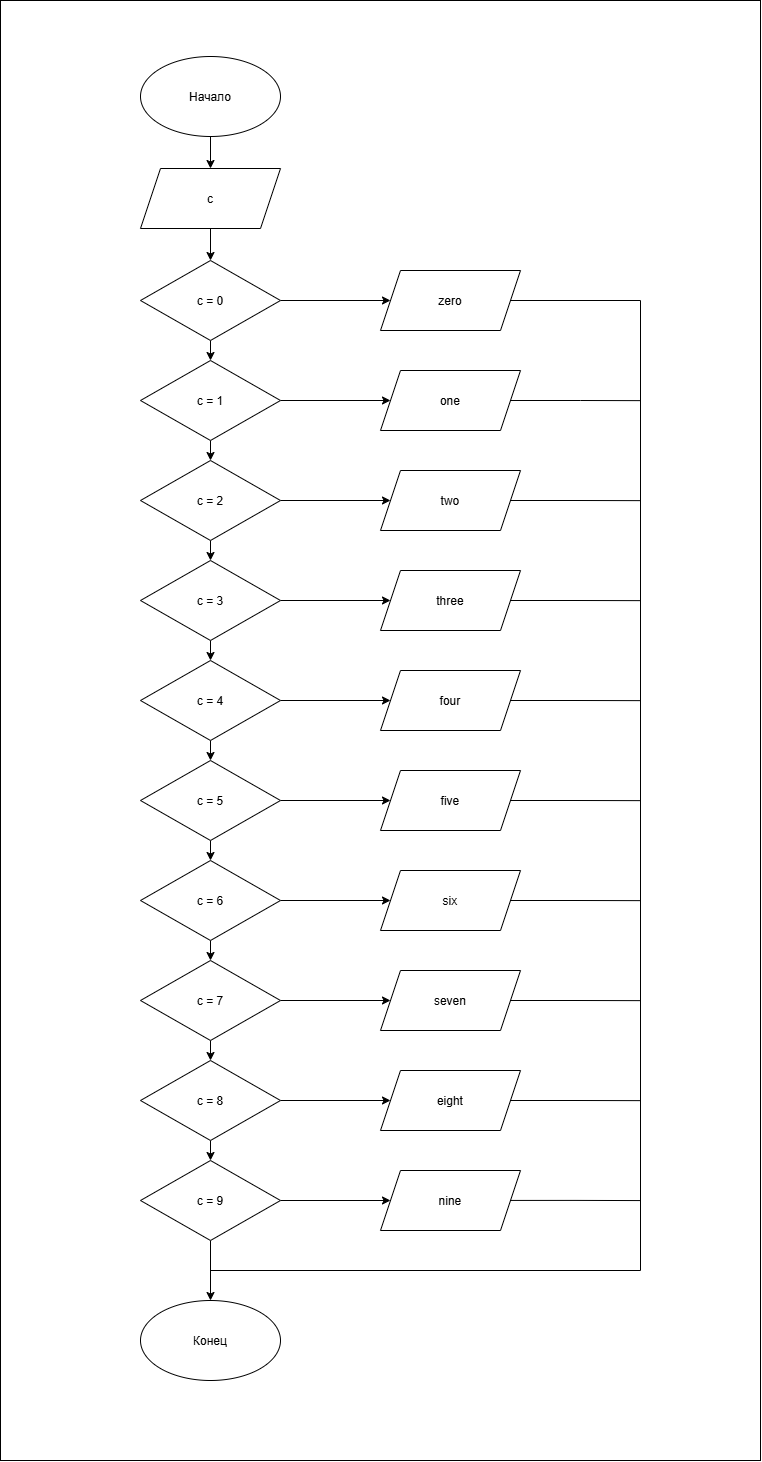

The diagram above was exported from draw.io. Its source (the exported page's mxGraphModel, read from the mxfile embedded in the PNG):
<mxGraphModel dx="2146" dy="2357" grid="1" gridSize="10" guides="1" tooltips="1" connect="1" arrows="1" fold="1" page="1" pageScale="1" pageWidth="827" pageHeight="1169" math="0" shadow="0">
  <root>
    <mxCell id="0" />
    <mxCell id="1" parent="0" />
    <mxCell id="ZyphDAeW5w_1ttz9bUIz-1" parent="1" style="whiteSpace=wrap;html=1;" value="" vertex="1">
      <mxGeometry height="1460" width="760" x="310" y="-420" as="geometry" />
    </mxCell>
    <mxCell id="ZyphDAeW5w_1ttz9bUIz-47" edge="1" parent="1" source="ZyphDAeW5w_1ttz9bUIz-2" style="edgeStyle=orthogonalEdgeStyle;rounded=0;orthogonalLoop=1;jettySize=auto;html=1;exitX=0.5;exitY=1;exitDx=0;exitDy=0;entryX=0.5;entryY=0;entryDx=0;entryDy=0;defaultLabelBackgroundColor=page;labelPadding=0 4;" target="ZyphDAeW5w_1ttz9bUIz-4">
      <mxGeometry relative="1" as="geometry" />
    </mxCell>
    <mxCell id="ZyphDAeW5w_1ttz9bUIz-2" parent="1" style="ellipse;whiteSpace=wrap;html=1;shapeInside=1;" value="Начало" vertex="1">
      <mxGeometry height="80" width="140" x="450" y="-364" as="geometry" />
    </mxCell>
    <mxCell id="ZyphDAeW5w_1ttz9bUIz-3" parent="1" style="ellipse;whiteSpace=wrap;html=1;shapeInside=1;" value="Конец" vertex="1">
      <mxGeometry height="80" width="140" x="450" y="880" as="geometry" />
    </mxCell>
    <mxCell id="ZyphDAeW5w_1ttz9bUIz-48" edge="1" parent="1" source="ZyphDAeW5w_1ttz9bUIz-4" style="edgeStyle=orthogonalEdgeStyle;rounded=0;orthogonalLoop=1;jettySize=auto;html=1;exitX=0.5;exitY=1;exitDx=0;exitDy=0;entryX=0.5;entryY=0;entryDx=0;entryDy=0;defaultLabelBackgroundColor=page;labelPadding=0 4;" target="ZyphDAeW5w_1ttz9bUIz-5">
      <mxGeometry relative="1" as="geometry" />
    </mxCell>
    <mxCell id="ZyphDAeW5w_1ttz9bUIz-4" parent="1" style="shape=parallelogram;perimeter=parallelogramPerimeter;whiteSpace=wrap;html=1;shapeInside=1;fixedSize=1;" value="c" vertex="1">
      <mxGeometry height="60" width="140" x="450" y="-252" as="geometry" />
    </mxCell>
    <mxCell id="ZyphDAeW5w_1ttz9bUIz-49" edge="1" parent="1" source="ZyphDAeW5w_1ttz9bUIz-5" style="edgeStyle=orthogonalEdgeStyle;rounded=0;orthogonalLoop=1;jettySize=auto;html=1;exitX=0.5;exitY=1;exitDx=0;exitDy=0;entryX=0.5;entryY=0;entryDx=0;entryDy=0;defaultLabelBackgroundColor=page;labelPadding=0 4;" target="ZyphDAeW5w_1ttz9bUIz-6">
      <mxGeometry relative="1" as="geometry" />
    </mxCell>
    <mxCell id="ZyphDAeW5w_1ttz9bUIz-59" edge="1" parent="1" source="ZyphDAeW5w_1ttz9bUIz-5" style="edgeStyle=orthogonalEdgeStyle;rounded=0;orthogonalLoop=1;jettySize=auto;html=1;exitX=1;exitY=0.5;exitDx=0;exitDy=0;entryX=0;entryY=0.5;entryDx=0;entryDy=0;defaultLabelBackgroundColor=page;labelPadding=0 4;" target="ZyphDAeW5w_1ttz9bUIz-25">
      <mxGeometry relative="1" as="geometry" />
    </mxCell>
    <mxCell id="ZyphDAeW5w_1ttz9bUIz-5" parent="1" style="rhombus;whiteSpace=wrap;html=1;shapeInside=1;" value="c = 0" vertex="1">
      <mxGeometry height="80" width="140" x="450" y="-160" as="geometry" />
    </mxCell>
    <mxCell id="ZyphDAeW5w_1ttz9bUIz-50" edge="1" parent="1" source="ZyphDAeW5w_1ttz9bUIz-6" style="edgeStyle=orthogonalEdgeStyle;rounded=0;orthogonalLoop=1;jettySize=auto;html=1;exitX=0.5;exitY=1;exitDx=0;exitDy=0;entryX=0.5;entryY=0;entryDx=0;entryDy=0;defaultLabelBackgroundColor=page;labelPadding=0 4;" target="ZyphDAeW5w_1ttz9bUIz-7">
      <mxGeometry relative="1" as="geometry" />
    </mxCell>
    <mxCell id="ZyphDAeW5w_1ttz9bUIz-60" edge="1" parent="1" source="ZyphDAeW5w_1ttz9bUIz-6" style="edgeStyle=orthogonalEdgeStyle;rounded=0;orthogonalLoop=1;jettySize=auto;html=1;exitX=1;exitY=0.5;exitDx=0;exitDy=0;entryX=0;entryY=0.5;entryDx=0;entryDy=0;defaultLabelBackgroundColor=page;labelPadding=0 4;" target="ZyphDAeW5w_1ttz9bUIz-26">
      <mxGeometry relative="1" as="geometry" />
    </mxCell>
    <mxCell id="ZyphDAeW5w_1ttz9bUIz-6" parent="1" style="rhombus;whiteSpace=wrap;html=1;shapeInside=1;" value="c = 1" vertex="1">
      <mxGeometry height="80" width="140" x="450" y="-60" as="geometry" />
    </mxCell>
    <mxCell id="ZyphDAeW5w_1ttz9bUIz-51" edge="1" parent="1" source="ZyphDAeW5w_1ttz9bUIz-7" style="edgeStyle=orthogonalEdgeStyle;rounded=0;orthogonalLoop=1;jettySize=auto;html=1;exitX=0.5;exitY=1;exitDx=0;exitDy=0;entryX=0.5;entryY=0;entryDx=0;entryDy=0;defaultLabelBackgroundColor=page;labelPadding=0 4;" target="ZyphDAeW5w_1ttz9bUIz-8">
      <mxGeometry relative="1" as="geometry" />
    </mxCell>
    <mxCell id="ZyphDAeW5w_1ttz9bUIz-61" edge="1" parent="1" source="ZyphDAeW5w_1ttz9bUIz-7" style="edgeStyle=orthogonalEdgeStyle;rounded=0;orthogonalLoop=1;jettySize=auto;html=1;defaultLabelBackgroundColor=page;labelPadding=0 4;" target="ZyphDAeW5w_1ttz9bUIz-27" value="">
      <mxGeometry relative="1" as="geometry" />
    </mxCell>
    <mxCell id="ZyphDAeW5w_1ttz9bUIz-7" parent="1" style="rhombus;whiteSpace=wrap;html=1;shapeInside=1;" value="c = 2" vertex="1">
      <mxGeometry height="80" width="140" x="450" y="40" as="geometry" />
    </mxCell>
    <mxCell id="ZyphDAeW5w_1ttz9bUIz-52" edge="1" parent="1" source="ZyphDAeW5w_1ttz9bUIz-8" style="edgeStyle=orthogonalEdgeStyle;rounded=0;orthogonalLoop=1;jettySize=auto;html=1;exitX=0.5;exitY=1;exitDx=0;exitDy=0;entryX=0.5;entryY=0;entryDx=0;entryDy=0;defaultLabelBackgroundColor=page;labelPadding=0 4;" target="ZyphDAeW5w_1ttz9bUIz-9">
      <mxGeometry relative="1" as="geometry" />
    </mxCell>
    <mxCell id="ZyphDAeW5w_1ttz9bUIz-62" edge="1" parent="1" source="ZyphDAeW5w_1ttz9bUIz-8" style="edgeStyle=orthogonalEdgeStyle;rounded=0;orthogonalLoop=1;jettySize=auto;html=1;defaultLabelBackgroundColor=page;labelPadding=0 4;" target="ZyphDAeW5w_1ttz9bUIz-28" value="">
      <mxGeometry relative="1" as="geometry" />
    </mxCell>
    <mxCell id="ZyphDAeW5w_1ttz9bUIz-8" parent="1" style="rhombus;whiteSpace=wrap;html=1;shapeInside=1;" value="c = 3" vertex="1">
      <mxGeometry height="80" width="140" x="450" y="140" as="geometry" />
    </mxCell>
    <mxCell id="ZyphDAeW5w_1ttz9bUIz-53" edge="1" parent="1" source="ZyphDAeW5w_1ttz9bUIz-9" style="edgeStyle=orthogonalEdgeStyle;rounded=0;orthogonalLoop=1;jettySize=auto;html=1;exitX=0.5;exitY=1;exitDx=0;exitDy=0;entryX=0.5;entryY=0;entryDx=0;entryDy=0;defaultLabelBackgroundColor=page;labelPadding=0 4;" target="ZyphDAeW5w_1ttz9bUIz-10">
      <mxGeometry relative="1" as="geometry" />
    </mxCell>
    <mxCell id="ZyphDAeW5w_1ttz9bUIz-63" edge="1" parent="1" source="ZyphDAeW5w_1ttz9bUIz-9" style="edgeStyle=orthogonalEdgeStyle;rounded=0;orthogonalLoop=1;jettySize=auto;html=1;defaultLabelBackgroundColor=page;labelPadding=0 4;" target="ZyphDAeW5w_1ttz9bUIz-29" value="">
      <mxGeometry relative="1" as="geometry" />
    </mxCell>
    <mxCell id="ZyphDAeW5w_1ttz9bUIz-9" parent="1" style="rhombus;whiteSpace=wrap;html=1;shapeInside=1;" value="c = 4" vertex="1">
      <mxGeometry height="80" width="140" x="450" y="240" as="geometry" />
    </mxCell>
    <mxCell id="ZyphDAeW5w_1ttz9bUIz-54" edge="1" parent="1" source="ZyphDAeW5w_1ttz9bUIz-10" style="edgeStyle=orthogonalEdgeStyle;rounded=0;orthogonalLoop=1;jettySize=auto;html=1;exitX=0.5;exitY=1;exitDx=0;exitDy=0;entryX=0.5;entryY=0;entryDx=0;entryDy=0;defaultLabelBackgroundColor=page;labelPadding=0 4;" target="ZyphDAeW5w_1ttz9bUIz-11">
      <mxGeometry relative="1" as="geometry" />
    </mxCell>
    <mxCell id="ZyphDAeW5w_1ttz9bUIz-64" edge="1" parent="1" source="ZyphDAeW5w_1ttz9bUIz-10" style="edgeStyle=orthogonalEdgeStyle;rounded=0;orthogonalLoop=1;jettySize=auto;html=1;defaultLabelBackgroundColor=page;labelPadding=0 4;" target="ZyphDAeW5w_1ttz9bUIz-30" value="">
      <mxGeometry relative="1" as="geometry" />
    </mxCell>
    <mxCell id="ZyphDAeW5w_1ttz9bUIz-10" parent="1" style="rhombus;whiteSpace=wrap;html=1;shapeInside=1;" value="c = 5" vertex="1">
      <mxGeometry height="80" width="140" x="450" y="340" as="geometry" />
    </mxCell>
    <mxCell id="ZyphDAeW5w_1ttz9bUIz-55" edge="1" parent="1" source="ZyphDAeW5w_1ttz9bUIz-11" style="edgeStyle=orthogonalEdgeStyle;rounded=0;orthogonalLoop=1;jettySize=auto;html=1;exitX=0.5;exitY=1;exitDx=0;exitDy=0;entryX=0.5;entryY=0;entryDx=0;entryDy=0;defaultLabelBackgroundColor=page;labelPadding=0 4;" target="ZyphDAeW5w_1ttz9bUIz-12">
      <mxGeometry relative="1" as="geometry" />
    </mxCell>
    <mxCell id="ZyphDAeW5w_1ttz9bUIz-65" edge="1" parent="1" source="ZyphDAeW5w_1ttz9bUIz-11" style="edgeStyle=orthogonalEdgeStyle;rounded=0;orthogonalLoop=1;jettySize=auto;html=1;defaultLabelBackgroundColor=page;labelPadding=0 4;" target="ZyphDAeW5w_1ttz9bUIz-31" value="">
      <mxGeometry relative="1" as="geometry" />
    </mxCell>
    <mxCell id="ZyphDAeW5w_1ttz9bUIz-11" parent="1" style="rhombus;whiteSpace=wrap;html=1;shapeInside=1;" value="c = 6" vertex="1">
      <mxGeometry height="80" width="140" x="450" y="440" as="geometry" />
    </mxCell>
    <mxCell id="ZyphDAeW5w_1ttz9bUIz-56" edge="1" parent="1" source="ZyphDAeW5w_1ttz9bUIz-12" style="edgeStyle=orthogonalEdgeStyle;rounded=0;orthogonalLoop=1;jettySize=auto;html=1;exitX=0.5;exitY=1;exitDx=0;exitDy=0;entryX=0.5;entryY=0;entryDx=0;entryDy=0;defaultLabelBackgroundColor=page;labelPadding=0 4;" target="ZyphDAeW5w_1ttz9bUIz-13">
      <mxGeometry relative="1" as="geometry" />
    </mxCell>
    <mxCell id="ZyphDAeW5w_1ttz9bUIz-66" edge="1" parent="1" source="ZyphDAeW5w_1ttz9bUIz-12" style="edgeStyle=orthogonalEdgeStyle;rounded=0;orthogonalLoop=1;jettySize=auto;html=1;defaultLabelBackgroundColor=page;labelPadding=0 4;" target="ZyphDAeW5w_1ttz9bUIz-32" value="">
      <mxGeometry relative="1" as="geometry" />
    </mxCell>
    <mxCell id="ZyphDAeW5w_1ttz9bUIz-12" parent="1" style="rhombus;whiteSpace=wrap;html=1;shapeInside=1;" value="c = 7" vertex="1">
      <mxGeometry height="80" width="140" x="450" y="540" as="geometry" />
    </mxCell>
    <mxCell id="ZyphDAeW5w_1ttz9bUIz-57" edge="1" parent="1" source="ZyphDAeW5w_1ttz9bUIz-13" style="edgeStyle=orthogonalEdgeStyle;rounded=0;orthogonalLoop=1;jettySize=auto;html=1;exitX=0.5;exitY=1;exitDx=0;exitDy=0;entryX=0.5;entryY=0;entryDx=0;entryDy=0;defaultLabelBackgroundColor=page;labelPadding=0 4;" target="ZyphDAeW5w_1ttz9bUIz-43">
      <mxGeometry relative="1" as="geometry" />
    </mxCell>
    <mxCell id="ZyphDAeW5w_1ttz9bUIz-67" edge="1" parent="1" source="ZyphDAeW5w_1ttz9bUIz-13" style="edgeStyle=orthogonalEdgeStyle;rounded=0;orthogonalLoop=1;jettySize=auto;html=1;defaultLabelBackgroundColor=page;labelPadding=0 4;" target="ZyphDAeW5w_1ttz9bUIz-34" value="">
      <mxGeometry relative="1" as="geometry" />
    </mxCell>
    <mxCell id="ZyphDAeW5w_1ttz9bUIz-13" parent="1" style="rhombus;whiteSpace=wrap;html=1;shapeInside=1;" value="c = 8" vertex="1">
      <mxGeometry height="80" width="140" x="450" y="640" as="geometry" />
    </mxCell>
    <mxCell id="ZyphDAeW5w_1ttz9bUIz-69" edge="1" parent="1" source="ZyphDAeW5w_1ttz9bUIz-25" style="edgeStyle=orthogonalEdgeStyle;rounded=0;orthogonalLoop=1;jettySize=auto;html=1;exitX=1;exitY=0.5;exitDx=0;exitDy=0;defaultLabelBackgroundColor=page;labelPadding=0 4;endArrow=none;endFill=0;">
      <mxGeometry relative="1" as="geometry">
        <Array as="points">
          <mxPoint x="950" y="-120" />
          <mxPoint x="950" y="850" />
        </Array>
        <mxPoint x="520" y="850" as="targetPoint" />
      </mxGeometry>
    </mxCell>
    <mxCell id="ZyphDAeW5w_1ttz9bUIz-25" parent="1" style="shape=parallelogram;perimeter=parallelogramPerimeter;whiteSpace=wrap;html=1;shapeInside=1;fixedSize=1;" value="zero" vertex="1">
      <mxGeometry height="60" width="140" x="690" y="-150" as="geometry" />
    </mxCell>
    <mxCell id="ZyphDAeW5w_1ttz9bUIz-70" edge="1" parent="1" source="ZyphDAeW5w_1ttz9bUIz-26" style="edgeStyle=orthogonalEdgeStyle;rounded=0;orthogonalLoop=1;jettySize=auto;html=1;exitX=1;exitY=0.5;exitDx=0;exitDy=0;defaultLabelBackgroundColor=page;labelPadding=0 4;endArrow=none;endFill=0;">
      <mxGeometry relative="1" as="geometry">
        <mxPoint x="950" y="-19.855421686746922" as="targetPoint" />
      </mxGeometry>
    </mxCell>
    <mxCell id="ZyphDAeW5w_1ttz9bUIz-26" parent="1" style="shape=parallelogram;perimeter=parallelogramPerimeter;whiteSpace=wrap;html=1;shapeInside=1;fixedSize=1;" value="one" vertex="1">
      <mxGeometry height="60" width="140" x="690" y="-50" as="geometry" />
    </mxCell>
    <mxCell id="ZyphDAeW5w_1ttz9bUIz-27" parent="1" style="shape=parallelogram;perimeter=parallelogramPerimeter;whiteSpace=wrap;html=1;shapeInside=1;fixedSize=1;" value="two" vertex="1">
      <mxGeometry height="60" width="140" x="690" y="50" as="geometry" />
    </mxCell>
    <mxCell id="ZyphDAeW5w_1ttz9bUIz-28" parent="1" style="shape=parallelogram;perimeter=parallelogramPerimeter;whiteSpace=wrap;html=1;shapeInside=1;fixedSize=1;" value="three" vertex="1">
      <mxGeometry height="60" width="140" x="690" y="150" as="geometry" />
    </mxCell>
    <mxCell id="ZyphDAeW5w_1ttz9bUIz-29" parent="1" style="shape=parallelogram;perimeter=parallelogramPerimeter;whiteSpace=wrap;html=1;shapeInside=1;fixedSize=1;" value="four" vertex="1">
      <mxGeometry height="60" width="140" x="690" y="250" as="geometry" />
    </mxCell>
    <mxCell id="ZyphDAeW5w_1ttz9bUIz-30" parent="1" style="shape=parallelogram;perimeter=parallelogramPerimeter;whiteSpace=wrap;html=1;shapeInside=1;fixedSize=1;" value="five" vertex="1">
      <mxGeometry height="60" width="140" x="690" y="350" as="geometry" />
    </mxCell>
    <mxCell id="ZyphDAeW5w_1ttz9bUIz-31" parent="1" style="shape=parallelogram;perimeter=parallelogramPerimeter;whiteSpace=wrap;html=1;shapeInside=1;fixedSize=1;" value="six" vertex="1">
      <mxGeometry height="60" width="140" x="690" y="450" as="geometry" />
    </mxCell>
    <mxCell id="ZyphDAeW5w_1ttz9bUIz-32" parent="1" style="shape=parallelogram;perimeter=parallelogramPerimeter;whiteSpace=wrap;html=1;shapeInside=1;fixedSize=1;" value="seven" vertex="1">
      <mxGeometry height="60" width="140" x="690" y="550" as="geometry" />
    </mxCell>
    <mxCell id="ZyphDAeW5w_1ttz9bUIz-34" parent="1" style="shape=parallelogram;perimeter=parallelogramPerimeter;whiteSpace=wrap;html=1;shapeInside=1;fixedSize=1;" value="eight" vertex="1">
      <mxGeometry height="60" width="140" x="690" y="650" as="geometry" />
    </mxCell>
    <mxCell id="ZyphDAeW5w_1ttz9bUIz-58" edge="1" parent="1" source="ZyphDAeW5w_1ttz9bUIz-43" style="edgeStyle=orthogonalEdgeStyle;rounded=0;orthogonalLoop=1;jettySize=auto;html=1;exitX=0.5;exitY=1;exitDx=0;exitDy=0;entryX=0.5;entryY=0;entryDx=0;entryDy=0;defaultLabelBackgroundColor=page;labelPadding=0 4;" target="ZyphDAeW5w_1ttz9bUIz-3">
      <mxGeometry relative="1" as="geometry" />
    </mxCell>
    <mxCell id="ZyphDAeW5w_1ttz9bUIz-68" edge="1" parent="1" source="ZyphDAeW5w_1ttz9bUIz-43" style="edgeStyle=orthogonalEdgeStyle;rounded=0;orthogonalLoop=1;jettySize=auto;html=1;defaultLabelBackgroundColor=page;labelPadding=0 4;" target="ZyphDAeW5w_1ttz9bUIz-45" value="">
      <mxGeometry relative="1" as="geometry" />
    </mxCell>
    <mxCell id="ZyphDAeW5w_1ttz9bUIz-43" parent="1" style="rhombus;whiteSpace=wrap;html=1;shapeInside=1;" value="c = 9" vertex="1">
      <mxGeometry height="80" width="140" x="450" y="740" as="geometry" />
    </mxCell>
    <mxCell id="ZyphDAeW5w_1ttz9bUIz-45" parent="1" style="shape=parallelogram;perimeter=parallelogramPerimeter;whiteSpace=wrap;html=1;shapeInside=1;fixedSize=1;" value="nine" vertex="1">
      <mxGeometry height="60" width="140" x="690" y="750" as="geometry" />
    </mxCell>
    <mxCell id="ZyphDAeW5w_1ttz9bUIz-72" edge="1" parent="1" style="edgeStyle=orthogonalEdgeStyle;rounded=0;orthogonalLoop=1;jettySize=auto;html=1;exitX=1;exitY=0.5;exitDx=0;exitDy=0;defaultLabelBackgroundColor=page;labelPadding=0 4;endArrow=none;endFill=0;">
      <mxGeometry relative="1" as="geometry">
        <mxPoint x="820" y="80" as="sourcePoint" />
        <mxPoint x="950" y="80.14457831325308" as="targetPoint" />
      </mxGeometry>
    </mxCell>
    <mxCell id="ZyphDAeW5w_1ttz9bUIz-73" edge="1" parent="1" style="edgeStyle=orthogonalEdgeStyle;rounded=0;orthogonalLoop=1;jettySize=auto;html=1;exitX=1;exitY=0.5;exitDx=0;exitDy=0;defaultLabelBackgroundColor=page;labelPadding=0 4;endArrow=none;endFill=0;">
      <mxGeometry relative="1" as="geometry">
        <mxPoint x="820" y="180" as="sourcePoint" />
        <mxPoint x="950" y="180.14457831325308" as="targetPoint" />
      </mxGeometry>
    </mxCell>
    <mxCell id="ZyphDAeW5w_1ttz9bUIz-74" edge="1" parent="1" style="edgeStyle=orthogonalEdgeStyle;rounded=0;orthogonalLoop=1;jettySize=auto;html=1;exitX=1;exitY=0.5;exitDx=0;exitDy=0;defaultLabelBackgroundColor=page;labelPadding=0 4;endArrow=none;endFill=0;">
      <mxGeometry relative="1" as="geometry">
        <mxPoint x="820" y="280" as="sourcePoint" />
        <mxPoint x="950" y="280.1445783132531" as="targetPoint" />
      </mxGeometry>
    </mxCell>
    <mxCell id="ZyphDAeW5w_1ttz9bUIz-75" edge="1" parent="1" style="edgeStyle=orthogonalEdgeStyle;rounded=0;orthogonalLoop=1;jettySize=auto;html=1;exitX=1;exitY=0.5;exitDx=0;exitDy=0;defaultLabelBackgroundColor=page;labelPadding=0 4;endArrow=none;endFill=0;">
      <mxGeometry relative="1" as="geometry">
        <mxPoint x="820" y="380" as="sourcePoint" />
        <mxPoint x="950" y="380.1445783132531" as="targetPoint" />
      </mxGeometry>
    </mxCell>
    <mxCell id="ZyphDAeW5w_1ttz9bUIz-76" edge="1" parent="1" style="edgeStyle=orthogonalEdgeStyle;rounded=0;orthogonalLoop=1;jettySize=auto;html=1;exitX=1;exitY=0.5;exitDx=0;exitDy=0;defaultLabelBackgroundColor=page;labelPadding=0 4;endArrow=none;endFill=0;">
      <mxGeometry relative="1" as="geometry">
        <mxPoint x="820" y="480" as="sourcePoint" />
        <mxPoint x="950" y="480.1445783132531" as="targetPoint" />
      </mxGeometry>
    </mxCell>
    <mxCell id="ZyphDAeW5w_1ttz9bUIz-77" edge="1" parent="1" style="edgeStyle=orthogonalEdgeStyle;rounded=0;orthogonalLoop=1;jettySize=auto;html=1;exitX=1;exitY=0.5;exitDx=0;exitDy=0;defaultLabelBackgroundColor=page;labelPadding=0 4;endArrow=none;endFill=0;">
      <mxGeometry relative="1" as="geometry">
        <mxPoint x="820" y="580" as="sourcePoint" />
        <mxPoint x="950" y="580.1445783132531" as="targetPoint" />
      </mxGeometry>
    </mxCell>
    <mxCell id="ZyphDAeW5w_1ttz9bUIz-78" edge="1" parent="1" style="edgeStyle=orthogonalEdgeStyle;rounded=0;orthogonalLoop=1;jettySize=auto;html=1;exitX=1;exitY=0.5;exitDx=0;exitDy=0;defaultLabelBackgroundColor=page;labelPadding=0 4;endArrow=none;endFill=0;">
      <mxGeometry relative="1" as="geometry">
        <mxPoint x="820" y="680" as="sourcePoint" />
        <mxPoint x="950" y="680.1445783132531" as="targetPoint" />
      </mxGeometry>
    </mxCell>
    <mxCell id="ZyphDAeW5w_1ttz9bUIz-79" edge="1" parent="1" style="edgeStyle=orthogonalEdgeStyle;rounded=0;orthogonalLoop=1;jettySize=auto;html=1;exitX=1;exitY=0.5;exitDx=0;exitDy=0;defaultLabelBackgroundColor=page;labelPadding=0 4;endArrow=none;endFill=0;">
      <mxGeometry relative="1" as="geometry">
        <mxPoint x="820" y="779.93" as="sourcePoint" />
        <mxPoint x="950" y="780.074578313253" as="targetPoint" />
      </mxGeometry>
    </mxCell>
  </root>
</mxGraphModel>